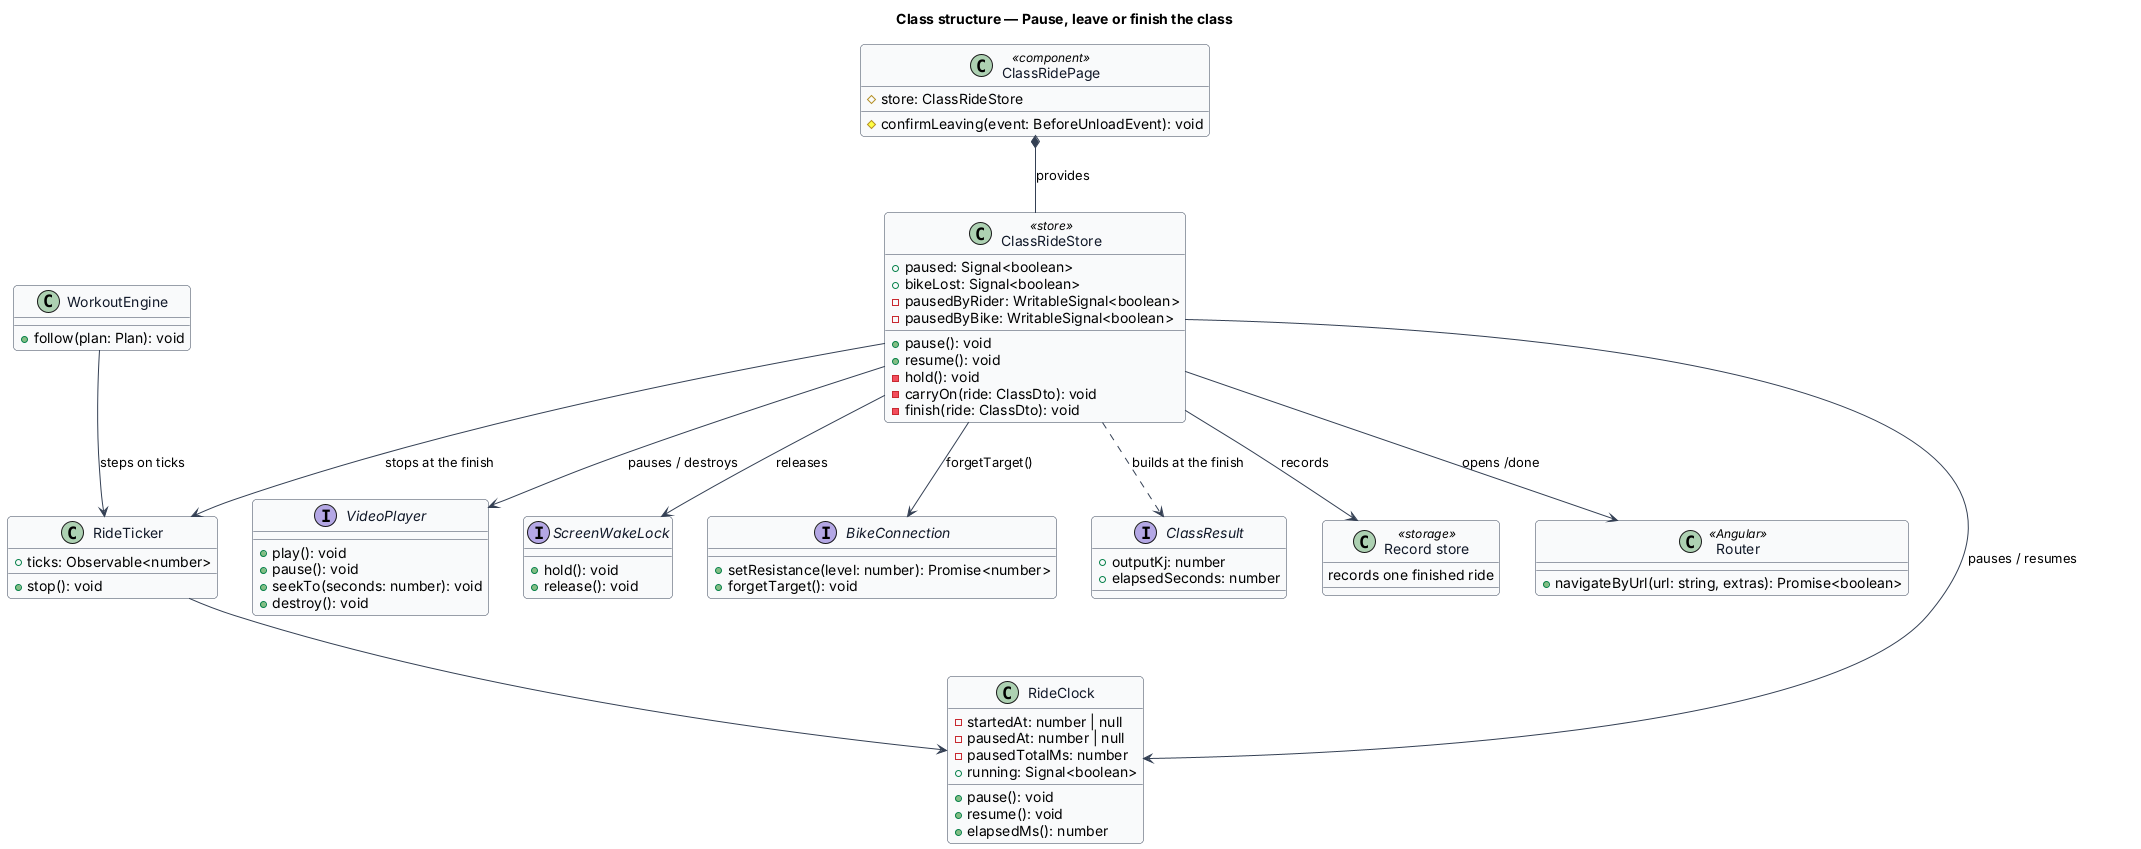

The diagram above was rendered by PlantUML. Its source (embedded in the PNG):
@startuml
' --- shared skin header ---
skinparam backgroundColor #FFFFFF
skinparam shadowing false
skinparam roundcorner 8
skinparam defaultFontName Arial
skinparam ArrowColor #344054
skinparam class {
  BorderColor #344054
  FontColor #101828
  BackgroundColor #F9FAFB
}
' --------------------------
title Class structure — Pause, leave or finish the class

class ClassRidePage <<component>> {
  #store: ClassRideStore
  #confirmLeaving(event: BeforeUnloadEvent): void
}

class ClassRideStore <<store>> {
  +paused: Signal<boolean>
  +bikeLost: Signal<boolean>
  -pausedByRider: WritableSignal<boolean>
  -pausedByBike: WritableSignal<boolean>
  +pause(): void
  +resume(): void
  -hold(): void
  -carryOn(ride: ClassDto): void
  -finish(ride: ClassDto): void
}

class RideClock {
  -startedAt: number | null
  -pausedAt: number | null
  -pausedTotalMs: number
  +running: Signal<boolean>
  +pause(): void
  +resume(): void
  +elapsedMs(): number
}

class RideTicker {
  +ticks: Observable<number>
  +stop(): void
}

class WorkoutEngine {
  +follow(plan: Plan): void
}

interface VideoPlayer {
  +play(): void
  +pause(): void
  +seekTo(seconds: number): void
  +destroy(): void
}

interface ScreenWakeLock {
  +hold(): void
  +release(): void
}

interface BikeConnection {
  +setResistance(level: number): Promise<number>
  +forgetTarget(): void
}

interface ClassResult {
  +outputKj: number
  +elapsedSeconds: number
}

class "Record store" as RecordStore <<storage>> {
  records one finished ride
}

class Router <<Angular>> {
  +navigateByUrl(url: string, extras): Promise<boolean>
}

ClassRidePage *-- ClassRideStore : provides
ClassRideStore --> RideClock : pauses / resumes
ClassRideStore --> RideTicker : stops at the finish
ClassRideStore --> VideoPlayer : pauses / destroys
ClassRideStore --> ScreenWakeLock : releases
ClassRideStore --> BikeConnection : forgetTarget()
ClassRideStore ..> ClassResult : builds at the finish
ClassRideStore --> RecordStore : records
ClassRideStore --> Router : opens /done
RideTicker --> RideClock
WorkoutEngine --> RideTicker : steps on ticks
@enduml